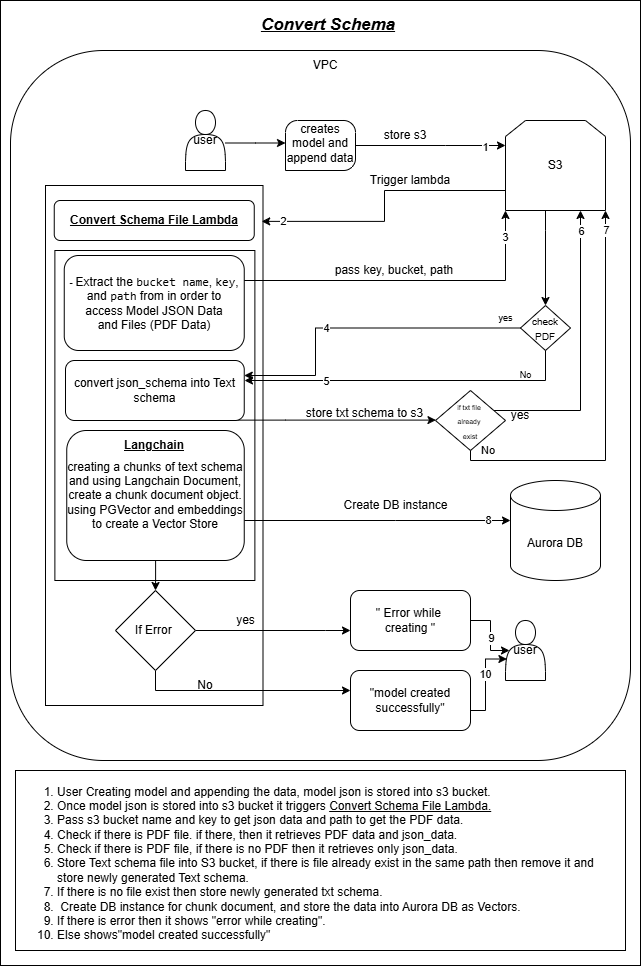

The diagram above was exported from draw.io. Its source (the exported page's mxGraphModel, read from the mxfile embedded in the PNG):
<mxGraphModel dx="1323" dy="822" grid="1" gridSize="10" guides="1" tooltips="1" connect="1" arrows="1" fold="1" page="1" pageScale="1" pageWidth="827" pageHeight="1169" math="0" shadow="0">
  <root>
    <mxCell id="0" />
    <mxCell id="1" parent="0" />
    <mxCell id="Cxk9j_mq80E_qCtE4B4R-1" value="" style="rounded=0;whiteSpace=wrap;html=1;" vertex="1" parent="1">
      <mxGeometry x="85" y="40" width="640" height="965" as="geometry" />
    </mxCell>
    <mxCell id="Cxk9j_mq80E_qCtE4B4R-2" value="" style="rounded=1;whiteSpace=wrap;html=1;" vertex="1" parent="1">
      <mxGeometry x="95" y="90" width="620" height="710" as="geometry" />
    </mxCell>
    <mxCell id="Cxk9j_mq80E_qCtE4B4R-3" value="" style="rounded=0;whiteSpace=wrap;html=1;" vertex="1" parent="1">
      <mxGeometry x="130" y="225" width="217.5" height="520" as="geometry" />
    </mxCell>
    <mxCell id="Cxk9j_mq80E_qCtE4B4R-4" value="&lt;u&gt;&lt;b&gt;Convert Schema File Lambda&lt;/b&gt;&lt;/u&gt;" style="rounded=1;whiteSpace=wrap;html=1;" vertex="1" parent="1">
      <mxGeometry x="138.75" y="240" width="200" height="40" as="geometry" />
    </mxCell>
    <mxCell id="Cxk9j_mq80E_qCtE4B4R-103" style="edgeStyle=orthogonalEdgeStyle;rounded=0;orthogonalLoop=1;jettySize=auto;html=1;entryX=0.5;entryY=0;entryDx=0;entryDy=0;" edge="1" parent="1" source="Cxk9j_mq80E_qCtE4B4R-6" target="Cxk9j_mq80E_qCtE4B4R-86">
      <mxGeometry relative="1" as="geometry">
        <Array as="points">
          <mxPoint x="630" y="270" />
          <mxPoint x="630" y="270" />
        </Array>
      </mxGeometry>
    </mxCell>
    <mxCell id="Cxk9j_mq80E_qCtE4B4R-6" value="S3" style="shape=loopLimit;whiteSpace=wrap;html=1;" vertex="1" parent="1">
      <mxGeometry x="590" y="160" width="100" height="90" as="geometry" />
    </mxCell>
    <mxCell id="Cxk9j_mq80E_qCtE4B4R-7" value="Aurora DB" style="shape=cylinder3;whiteSpace=wrap;html=1;boundedLbl=1;backgroundOutline=1;size=15;" vertex="1" parent="1">
      <mxGeometry x="595" y="520" width="90" height="100" as="geometry" />
    </mxCell>
    <mxCell id="Cxk9j_mq80E_qCtE4B4R-17" value="Create DB instance" style="text;html=1;align=center;verticalAlign=middle;whiteSpace=wrap;rounded=0;" vertex="1" parent="1">
      <mxGeometry x="417" y="540" width="126.5" height="10" as="geometry" />
    </mxCell>
    <mxCell id="Cxk9j_mq80E_qCtE4B4R-19" value="VPC" style="text;html=1;align=center;verticalAlign=middle;whiteSpace=wrap;rounded=0;" vertex="1" parent="1">
      <mxGeometry x="380" y="90" width="60" height="30" as="geometry" />
    </mxCell>
    <mxCell id="Cxk9j_mq80E_qCtE4B4R-20" value="&lt;font style=&quot;font-size: 17px;&quot;&gt;&lt;b style=&quot;&quot;&gt;&lt;u&gt;&lt;i&gt;Convert Schema&lt;/i&gt;&lt;/u&gt;&lt;/b&gt;&lt;/font&gt;" style="text;html=1;align=center;verticalAlign=middle;whiteSpace=wrap;rounded=0;" vertex="1" parent="1">
      <mxGeometry x="325" y="50" width="176.25" height="30" as="geometry" />
    </mxCell>
    <mxCell id="Cxk9j_mq80E_qCtE4B4R-27" style="edgeStyle=orthogonalEdgeStyle;rounded=0;orthogonalLoop=1;jettySize=auto;html=1;entryX=0;entryY=0.5;entryDx=0;entryDy=0;" edge="1" parent="1" source="Cxk9j_mq80E_qCtE4B4R-23" target="Cxk9j_mq80E_qCtE4B4R-26">
      <mxGeometry relative="1" as="geometry">
        <Array as="points">
          <mxPoint x="340" y="183" />
        </Array>
      </mxGeometry>
    </mxCell>
    <mxCell id="Cxk9j_mq80E_qCtE4B4R-23" value="user" style="shape=actor;whiteSpace=wrap;html=1;" vertex="1" parent="1">
      <mxGeometry x="270" y="150" width="40" height="60" as="geometry" />
    </mxCell>
    <mxCell id="Cxk9j_mq80E_qCtE4B4R-25" value="" style="verticalLabelPosition=bottom;verticalAlign=top;html=1;shape=mxgraph.basic.three_corner_round_rect;dx=6;whiteSpace=wrap;" vertex="1" parent="1">
      <mxGeometry x="370" y="160" width="70" height="50" as="geometry" />
    </mxCell>
    <mxCell id="Cxk9j_mq80E_qCtE4B4R-28" style="edgeStyle=orthogonalEdgeStyle;rounded=0;orthogonalLoop=1;jettySize=auto;html=1;" edge="1" parent="1" source="Cxk9j_mq80E_qCtE4B4R-26" target="Cxk9j_mq80E_qCtE4B4R-6">
      <mxGeometry relative="1" as="geometry">
        <Array as="points">
          <mxPoint x="530" y="185" />
          <mxPoint x="530" y="185" />
        </Array>
      </mxGeometry>
    </mxCell>
    <mxCell id="Cxk9j_mq80E_qCtE4B4R-31" value="1" style="edgeLabel;html=1;align=center;verticalAlign=middle;resizable=0;points=[];" vertex="1" connectable="0" parent="Cxk9j_mq80E_qCtE4B4R-28">
      <mxGeometry x="0.7152" y="-1" relative="1" as="geometry">
        <mxPoint as="offset" />
      </mxGeometry>
    </mxCell>
    <mxCell id="Cxk9j_mq80E_qCtE4B4R-26" value="creates model and append data" style="text;html=1;align=center;verticalAlign=middle;whiteSpace=wrap;rounded=0;" vertex="1" parent="1">
      <mxGeometry x="370" y="165" width="70" height="35" as="geometry" />
    </mxCell>
    <mxCell id="Cxk9j_mq80E_qCtE4B4R-29" value="store s3" style="text;html=1;align=center;verticalAlign=middle;whiteSpace=wrap;rounded=0;" vertex="1" parent="1">
      <mxGeometry x="460" y="160" width="60" height="30" as="geometry" />
    </mxCell>
    <mxCell id="Cxk9j_mq80E_qCtE4B4R-33" style="edgeStyle=orthogonalEdgeStyle;rounded=0;orthogonalLoop=1;jettySize=auto;html=1;entryX=0.994;entryY=0.069;entryDx=0;entryDy=0;entryPerimeter=0;" edge="1" parent="1" source="Cxk9j_mq80E_qCtE4B4R-6" target="Cxk9j_mq80E_qCtE4B4R-3">
      <mxGeometry relative="1" as="geometry">
        <mxPoint x="388" y="262" as="targetPoint" />
        <Array as="points">
          <mxPoint x="469" y="230" />
          <mxPoint x="469" y="261" />
        </Array>
      </mxGeometry>
    </mxCell>
    <mxCell id="Cxk9j_mq80E_qCtE4B4R-83" value="2" style="edgeLabel;html=1;align=center;verticalAlign=middle;resizable=0;points=[];" vertex="1" connectable="0" parent="Cxk9j_mq80E_qCtE4B4R-33">
      <mxGeometry x="0.8395" relative="1" as="geometry">
        <mxPoint as="offset" />
      </mxGeometry>
    </mxCell>
    <mxCell id="Cxk9j_mq80E_qCtE4B4R-34" value="Trigger lambda" style="text;html=1;align=center;verticalAlign=middle;whiteSpace=wrap;rounded=0;" vertex="1" parent="1">
      <mxGeometry x="450" y="205" width="90" height="30" as="geometry" />
    </mxCell>
    <mxCell id="Cxk9j_mq80E_qCtE4B4R-36" value="" style="rounded=0;whiteSpace=wrap;html=1;" vertex="1" parent="1">
      <mxGeometry x="139.38" y="290" width="200" height="330" as="geometry" />
    </mxCell>
    <mxCell id="Cxk9j_mq80E_qCtE4B4R-37" value="&lt;font style=&quot;font-size: 10px;&quot;&gt;-&amp;nbsp;&lt;/font&gt;&lt;span style=&quot;background-color: initial;&quot;&gt;Extract the &lt;/span&gt;&lt;code style=&quot;background-color: initial;&quot;&gt;bucket name&lt;/code&gt;&lt;span style=&quot;background-color: initial;&quot;&gt;, &lt;/span&gt;&lt;code style=&quot;background-color: initial;&quot;&gt;key&lt;/code&gt;&lt;span style=&quot;background-color: initial;&quot;&gt;, and &lt;/span&gt;&lt;code style=&quot;background-color: initial;&quot;&gt;path&lt;/code&gt;&lt;span style=&quot;background-color: initial;&quot;&gt; from &lt;/span&gt;&lt;span style=&quot;background-color: initial;&quot;&gt;in order to access&amp;nbsp;&lt;/span&gt;&lt;span style=&quot;background-color: initial;&quot;&gt;Model JSON Data and&amp;nbsp;&lt;/span&gt;&lt;span style=&quot;background-color: initial;&quot;&gt;Files (PDF Data)&lt;/span&gt;" style="rounded=1;whiteSpace=wrap;html=1;" vertex="1" parent="1">
      <mxGeometry x="148.75" y="295" width="180" height="95" as="geometry" />
    </mxCell>
    <mxCell id="Cxk9j_mq80E_qCtE4B4R-42" value="pass key, bucket, path" style="text;html=1;align=center;verticalAlign=middle;whiteSpace=wrap;rounded=0;" vertex="1" parent="1">
      <mxGeometry x="413.5" y="295" width="130" height="30" as="geometry" />
    </mxCell>
    <mxCell id="Cxk9j_mq80E_qCtE4B4R-52" style="edgeStyle=orthogonalEdgeStyle;rounded=0;orthogonalLoop=1;jettySize=auto;html=1;" edge="1" parent="1" source="Cxk9j_mq80E_qCtE4B4R-45" target="Cxk9j_mq80E_qCtE4B4R-7">
      <mxGeometry relative="1" as="geometry">
        <Array as="points">
          <mxPoint x="480" y="560" />
          <mxPoint x="480" y="560" />
        </Array>
      </mxGeometry>
    </mxCell>
    <mxCell id="Cxk9j_mq80E_qCtE4B4R-77" value="8" style="edgeLabel;html=1;align=center;verticalAlign=middle;resizable=0;points=[];" vertex="1" connectable="0" parent="Cxk9j_mq80E_qCtE4B4R-52">
      <mxGeometry x="0.8312" y="1" relative="1" as="geometry">
        <mxPoint as="offset" />
      </mxGeometry>
    </mxCell>
    <mxCell id="Cxk9j_mq80E_qCtE4B4R-85" style="edgeStyle=orthogonalEdgeStyle;rounded=0;orthogonalLoop=1;jettySize=auto;html=1;entryX=0.5;entryY=0;entryDx=0;entryDy=0;" edge="1" parent="1" source="Cxk9j_mq80E_qCtE4B4R-45" target="Cxk9j_mq80E_qCtE4B4R-66">
      <mxGeometry relative="1" as="geometry" />
    </mxCell>
    <mxCell id="Cxk9j_mq80E_qCtE4B4R-45" value="creating a chunks of text schema and using Langchain Document, create a chunk document object. using PGVector and embeddings to create a Vector Store" style="rounded=1;whiteSpace=wrap;html=1;" vertex="1" parent="1">
      <mxGeometry x="151.25" y="470" width="177.5" height="130" as="geometry" />
    </mxCell>
    <mxCell id="Cxk9j_mq80E_qCtE4B4R-46" value="&lt;b&gt;&lt;u&gt;Langchain&lt;/u&gt;&lt;/b&gt;" style="text;html=1;align=center;verticalAlign=middle;whiteSpace=wrap;rounded=0;" vertex="1" parent="1">
      <mxGeometry x="208.75" y="470" width="60" height="30" as="geometry" />
    </mxCell>
    <mxCell id="Cxk9j_mq80E_qCtE4B4R-54" style="edgeStyle=orthogonalEdgeStyle;rounded=0;orthogonalLoop=1;jettySize=auto;html=1;exitX=0.936;exitY=0.994;exitDx=0;exitDy=0;exitPerimeter=0;" edge="1" parent="1" source="Cxk9j_mq80E_qCtE4B4R-47" target="Cxk9j_mq80E_qCtE4B4R-53">
      <mxGeometry relative="1" as="geometry">
        <Array as="points">
          <mxPoint x="370" y="460" />
          <mxPoint x="370" y="460" />
        </Array>
      </mxGeometry>
    </mxCell>
    <mxCell id="Cxk9j_mq80E_qCtE4B4R-47" value="convert json_schema into Text schema" style="rounded=1;whiteSpace=wrap;html=1;" vertex="1" parent="1">
      <mxGeometry x="150" y="400" width="178.75" height="60" as="geometry" />
    </mxCell>
    <mxCell id="Cxk9j_mq80E_qCtE4B4R-51" value="store txt schema to s3" style="text;html=1;align=center;verticalAlign=middle;whiteSpace=wrap;rounded=0;" vertex="1" parent="1">
      <mxGeometry x="387.5" y="445" width="122.5" height="15" as="geometry" />
    </mxCell>
    <mxCell id="Cxk9j_mq80E_qCtE4B4R-55" style="edgeStyle=orthogonalEdgeStyle;rounded=0;orthogonalLoop=1;jettySize=auto;html=1;entryX=0.75;entryY=1;entryDx=0;entryDy=0;" edge="1" parent="1" source="Cxk9j_mq80E_qCtE4B4R-53" target="Cxk9j_mq80E_qCtE4B4R-6">
      <mxGeometry relative="1" as="geometry">
        <Array as="points">
          <mxPoint x="665" y="450" />
        </Array>
      </mxGeometry>
    </mxCell>
    <mxCell id="Cxk9j_mq80E_qCtE4B4R-57" value="6" style="edgeLabel;html=1;align=center;verticalAlign=middle;resizable=0;points=[];" vertex="1" connectable="0" parent="Cxk9j_mq80E_qCtE4B4R-55">
      <mxGeometry x="0.8567" relative="1" as="geometry">
        <mxPoint as="offset" />
      </mxGeometry>
    </mxCell>
    <mxCell id="Cxk9j_mq80E_qCtE4B4R-56" style="edgeStyle=orthogonalEdgeStyle;rounded=0;orthogonalLoop=1;jettySize=auto;html=1;entryX=1;entryY=1;entryDx=0;entryDy=0;exitX=0.5;exitY=1;exitDx=0;exitDy=0;" edge="1" parent="1" source="Cxk9j_mq80E_qCtE4B4R-53" target="Cxk9j_mq80E_qCtE4B4R-6">
      <mxGeometry relative="1" as="geometry">
        <Array as="points">
          <mxPoint x="555" y="480" />
          <mxPoint x="555" y="500" />
          <mxPoint x="690" y="500" />
        </Array>
      </mxGeometry>
    </mxCell>
    <mxCell id="Cxk9j_mq80E_qCtE4B4R-59" value="7" style="edgeLabel;html=1;align=center;verticalAlign=middle;resizable=0;points=[];" vertex="1" connectable="0" parent="Cxk9j_mq80E_qCtE4B4R-56">
      <mxGeometry x="0.908" relative="1" as="geometry">
        <mxPoint as="offset" />
      </mxGeometry>
    </mxCell>
    <mxCell id="Cxk9j_mq80E_qCtE4B4R-53" value="&lt;font style=&quot;font-size: 7px;&quot;&gt;if txt file&amp;nbsp;&lt;/font&gt;&lt;div&gt;&lt;font style=&quot;font-size: 7px;&quot;&gt;already&amp;nbsp;&lt;/font&gt;&lt;div&gt;&lt;font style=&quot;font-size: 7px;&quot;&gt;exist&lt;/font&gt;&lt;/div&gt;&lt;/div&gt;" style="rhombus;whiteSpace=wrap;html=1;" vertex="1" parent="1">
      <mxGeometry x="520" y="430" width="70" height="60" as="geometry" />
    </mxCell>
    <mxCell id="Cxk9j_mq80E_qCtE4B4R-60" value="yes" style="text;html=1;align=center;verticalAlign=middle;whiteSpace=wrap;rounded=0;" vertex="1" parent="1">
      <mxGeometry x="590" y="447.5" width="30" height="15" as="geometry" />
    </mxCell>
    <mxCell id="Cxk9j_mq80E_qCtE4B4R-61" value="No" style="text;html=1;align=center;verticalAlign=middle;whiteSpace=wrap;rounded=0;fontSize=11;" vertex="1" parent="1">
      <mxGeometry x="562.5" y="480" width="20" height="20" as="geometry" />
    </mxCell>
    <mxCell id="Cxk9j_mq80E_qCtE4B4R-69" value="" style="edgeStyle=orthogonalEdgeStyle;rounded=0;orthogonalLoop=1;jettySize=auto;html=1;" edge="1" parent="1" source="Cxk9j_mq80E_qCtE4B4R-66" target="Cxk9j_mq80E_qCtE4B4R-68">
      <mxGeometry relative="1" as="geometry">
        <Array as="points">
          <mxPoint x="410" y="670" />
          <mxPoint x="410" y="670" />
        </Array>
      </mxGeometry>
    </mxCell>
    <mxCell id="Cxk9j_mq80E_qCtE4B4R-72" value="" style="edgeStyle=orthogonalEdgeStyle;rounded=0;orthogonalLoop=1;jettySize=auto;html=1;" edge="1" parent="1" source="Cxk9j_mq80E_qCtE4B4R-66" target="Cxk9j_mq80E_qCtE4B4R-71">
      <mxGeometry relative="1" as="geometry">
        <Array as="points">
          <mxPoint x="240" y="730" />
        </Array>
      </mxGeometry>
    </mxCell>
    <mxCell id="Cxk9j_mq80E_qCtE4B4R-66" value="If Error&amp;nbsp;" style="rhombus;whiteSpace=wrap;html=1;" vertex="1" parent="1">
      <mxGeometry x="200" y="630" width="80" height="80" as="geometry" />
    </mxCell>
    <mxCell id="Cxk9j_mq80E_qCtE4B4R-73" style="edgeStyle=orthogonalEdgeStyle;rounded=0;orthogonalLoop=1;jettySize=auto;html=1;entryX=0.1;entryY=0.5;entryDx=0;entryDy=0;entryPerimeter=0;" edge="1" parent="1" source="Cxk9j_mq80E_qCtE4B4R-68" target="Cxk9j_mq80E_qCtE4B4R-64">
      <mxGeometry relative="1" as="geometry" />
    </mxCell>
    <mxCell id="Cxk9j_mq80E_qCtE4B4R-78" value="9" style="edgeLabel;html=1;align=center;verticalAlign=middle;resizable=0;points=[];" vertex="1" connectable="0" parent="Cxk9j_mq80E_qCtE4B4R-73">
      <mxGeometry x="0.0494" relative="1" as="geometry">
        <mxPoint y="1" as="offset" />
      </mxGeometry>
    </mxCell>
    <mxCell id="Cxk9j_mq80E_qCtE4B4R-68" value="&quot; Error while&amp;nbsp;&lt;div&gt;creating &quot;&lt;/div&gt;" style="rounded=1;whiteSpace=wrap;html=1;" vertex="1" parent="1">
      <mxGeometry x="435" y="630" width="120" height="60" as="geometry" />
    </mxCell>
    <mxCell id="Cxk9j_mq80E_qCtE4B4R-64" value="user" style="shape=actor;whiteSpace=wrap;html=1;" vertex="1" parent="1">
      <mxGeometry x="590" y="660" width="40" height="60" as="geometry" />
    </mxCell>
    <mxCell id="Cxk9j_mq80E_qCtE4B4R-71" value="&quot;model created successfully&quot;" style="rounded=1;whiteSpace=wrap;html=1;" vertex="1" parent="1">
      <mxGeometry x="435" y="710" width="120" height="60" as="geometry" />
    </mxCell>
    <mxCell id="Cxk9j_mq80E_qCtE4B4R-74" style="edgeStyle=orthogonalEdgeStyle;rounded=0;orthogonalLoop=1;jettySize=auto;html=1;entryX=0.035;entryY=0.642;entryDx=0;entryDy=0;entryPerimeter=0;" edge="1" parent="1" source="Cxk9j_mq80E_qCtE4B4R-71" target="Cxk9j_mq80E_qCtE4B4R-64">
      <mxGeometry relative="1" as="geometry">
        <Array as="points">
          <mxPoint x="570" y="750" />
          <mxPoint x="570" y="699" />
        </Array>
      </mxGeometry>
    </mxCell>
    <mxCell id="Cxk9j_mq80E_qCtE4B4R-79" value="10" style="edgeLabel;html=1;align=center;verticalAlign=middle;resizable=0;points=[];" vertex="1" connectable="0" parent="Cxk9j_mq80E_qCtE4B4R-74">
      <mxGeometry x="0.1937" y="1" relative="1" as="geometry">
        <mxPoint as="offset" />
      </mxGeometry>
    </mxCell>
    <mxCell id="Cxk9j_mq80E_qCtE4B4R-75" value="yes" style="text;html=1;align=center;verticalAlign=middle;whiteSpace=wrap;rounded=0;" vertex="1" parent="1">
      <mxGeometry x="318.75" y="652.5" width="22.5" height="15" as="geometry" />
    </mxCell>
    <mxCell id="Cxk9j_mq80E_qCtE4B4R-76" value="No" style="text;html=1;align=center;verticalAlign=middle;whiteSpace=wrap;rounded=0;" vertex="1" parent="1">
      <mxGeometry x="280" y="720" width="20" height="10" as="geometry" />
    </mxCell>
    <mxCell id="Cxk9j_mq80E_qCtE4B4R-80" value="" style="rounded=0;whiteSpace=wrap;html=1;" vertex="1" parent="1">
      <mxGeometry x="100" y="810" width="610" height="180" as="geometry" />
    </mxCell>
    <mxCell id="Cxk9j_mq80E_qCtE4B4R-81" value="&lt;ol&gt;&lt;li&gt;User Creating model and appending the data, model json is stored into s3 bucket.&amp;nbsp;&amp;nbsp;&lt;/li&gt;&lt;li&gt;Once model json is stored into s3 bucket it triggers&amp;nbsp;&lt;u style=&quot;text-align: center;&quot;&gt;Convert Schema File Lambda.&lt;/u&gt;&lt;/li&gt;&lt;li&gt;Pass s3 bucket name and key to get json data and path to get the PDF data.&lt;/li&gt;&lt;li&gt;Check if there is PDF file. if there, then it retrieves PDF data and json_data.&lt;/li&gt;&lt;li&gt;Check if there is PDF file, if there is no PDF then it retrieves only json_data.&lt;/li&gt;&lt;li&gt;Store Text schema file into S3 bucket, if there is file already exist in the same path then remove it and store newly generated Text schema.&lt;/li&gt;&lt;li&gt;If there is no file exist then store newly generated txt schema.&lt;/li&gt;&lt;li&gt;&amp;nbsp;&lt;span style=&quot;text-align: center;&quot;&gt;Create DB instance for chunk document, and store the data into Aurora DB as Vectors.&lt;/span&gt;&lt;/li&gt;&lt;li&gt;&lt;span style=&quot;text-align: center;&quot;&gt;If there is error then it shows &quot;error while creating&quot;.&lt;/span&gt;&lt;/li&gt;&lt;li&gt;&lt;span style=&quot;text-align: center;&quot;&gt;Else shows&quot;model created successfully&quot;&lt;/span&gt;&lt;/li&gt;&lt;/ol&gt;" style="text;strokeColor=none;fillColor=none;html=1;whiteSpace=wrap;verticalAlign=middle;overflow=hidden;" vertex="1" parent="1">
      <mxGeometry x="100" y="810" width="600" height="180" as="geometry" />
    </mxCell>
    <mxCell id="Cxk9j_mq80E_qCtE4B4R-87" value="" style="edgeStyle=orthogonalEdgeStyle;rounded=0;orthogonalLoop=1;jettySize=auto;html=1;entryX=0;entryY=1;entryDx=0;entryDy=0;" edge="1" parent="1" source="Cxk9j_mq80E_qCtE4B4R-37" target="Cxk9j_mq80E_qCtE4B4R-6">
      <mxGeometry relative="1" as="geometry">
        <mxPoint x="370" y="320" as="sourcePoint" />
        <mxPoint x="530" y="320" as="targetPoint" />
        <Array as="points">
          <mxPoint x="590" y="320" />
        </Array>
      </mxGeometry>
    </mxCell>
    <mxCell id="Cxk9j_mq80E_qCtE4B4R-109" value="3" style="edgeLabel;html=1;align=center;verticalAlign=middle;resizable=0;points=[];" vertex="1" connectable="0" parent="Cxk9j_mq80E_qCtE4B4R-87">
      <mxGeometry x="0.8395" y="1" relative="1" as="geometry">
        <mxPoint as="offset" />
      </mxGeometry>
    </mxCell>
    <mxCell id="Cxk9j_mq80E_qCtE4B4R-108" style="edgeStyle=orthogonalEdgeStyle;rounded=0;orthogonalLoop=1;jettySize=auto;html=1;entryX=1;entryY=0.25;entryDx=0;entryDy=0;" edge="1" parent="1" source="Cxk9j_mq80E_qCtE4B4R-86" target="Cxk9j_mq80E_qCtE4B4R-47">
      <mxGeometry relative="1" as="geometry">
        <Array as="points">
          <mxPoint x="400" y="368" />
          <mxPoint x="400" y="415" />
        </Array>
      </mxGeometry>
    </mxCell>
    <mxCell id="Cxk9j_mq80E_qCtE4B4R-110" value="4" style="edgeLabel;html=1;align=center;verticalAlign=middle;resizable=0;points=[];" vertex="1" connectable="0" parent="Cxk9j_mq80E_qCtE4B4R-108">
      <mxGeometry x="0.4261" y="1" relative="1" as="geometry">
        <mxPoint x="9" y="-26" as="offset" />
      </mxGeometry>
    </mxCell>
    <mxCell id="Cxk9j_mq80E_qCtE4B4R-86" value="&lt;font size=&quot;1&quot;&gt;check PDF&lt;/font&gt;" style="rhombus;whiteSpace=wrap;html=1;" vertex="1" parent="1">
      <mxGeometry x="605" y="345" width="50" height="45" as="geometry" />
    </mxCell>
    <mxCell id="Cxk9j_mq80E_qCtE4B4R-91" value="yes" style="text;html=1;align=center;verticalAlign=middle;whiteSpace=wrap;rounded=0;fontSize=9;" vertex="1" parent="1">
      <mxGeometry x="582.5" y="350" width="15" height="15" as="geometry" />
    </mxCell>
    <mxCell id="Cxk9j_mq80E_qCtE4B4R-92" value="No" style="text;html=1;align=center;verticalAlign=middle;whiteSpace=wrap;rounded=0;fontSize=9;" vertex="1" parent="1">
      <mxGeometry x="597.5" y="410" width="25" height="10" as="geometry" />
    </mxCell>
    <mxCell id="Cxk9j_mq80E_qCtE4B4R-105" style="edgeStyle=orthogonalEdgeStyle;rounded=0;orthogonalLoop=1;jettySize=auto;html=1;" edge="1" parent="1" source="Cxk9j_mq80E_qCtE4B4R-86">
      <mxGeometry relative="1" as="geometry">
        <mxPoint x="329" y="420" as="targetPoint" />
        <Array as="points">
          <mxPoint x="630" y="420" />
          <mxPoint x="329" y="420" />
        </Array>
      </mxGeometry>
    </mxCell>
    <mxCell id="Cxk9j_mq80E_qCtE4B4R-111" value="5" style="edgeLabel;html=1;align=center;verticalAlign=middle;resizable=0;points=[];" vertex="1" connectable="0" parent="Cxk9j_mq80E_qCtE4B4R-105">
      <mxGeometry x="0.6154" relative="1" as="geometry">
        <mxPoint x="17" as="offset" />
      </mxGeometry>
    </mxCell>
  </root>
</mxGraphModel>